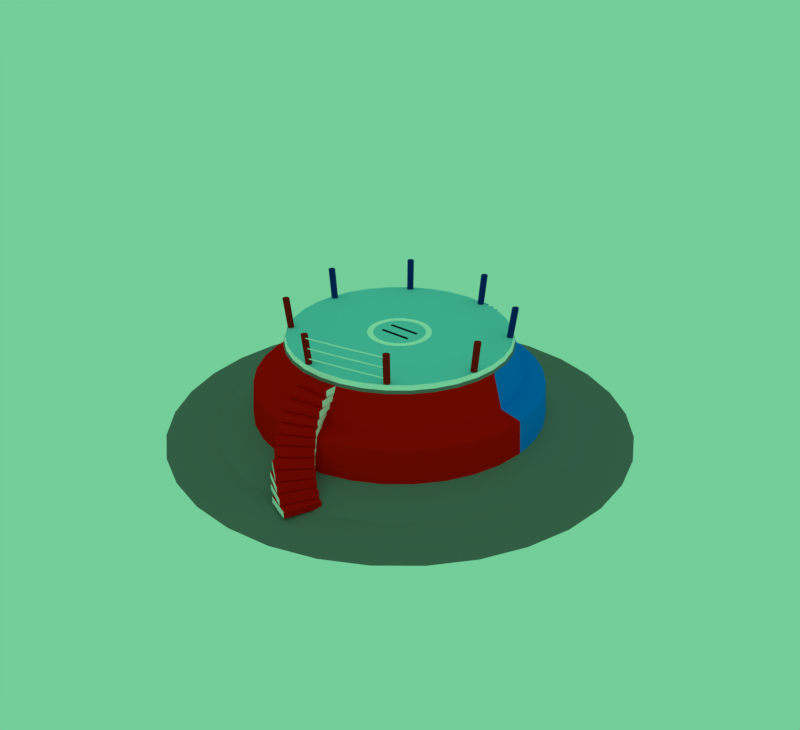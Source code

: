 # Source: WrestlingWrackoonRingAndRopes.blend  (saved by Blender 2.79.0; exported with 4.5.12 LTS)
import bpy
from mathutils import Matrix  # noqa: F401  (used for matrix-valued properties, if any)

bpy.ops.wm.read_factory_settings(use_empty=True)
scene = bpy.context.scene
scene.name = 'Scene'

# ---- collections
col_collection_1 = bpy.data.collections.new('Collection 1'); scene.collection.children.link(col_collection_1)

# ---- materials (node trees are filled in below, after node groups)
mat_brightwhite = bpy.data.materials.new('BrightWhite')
mat_brightwhite.alpha_threshold = 0.0
mat_brightwhite.use_transparent_shadow = False
mat_brightwhite.diffuse_color = (1.0, 1.0, 1.0, 1.0)
mat_brightwhite.roughness = 0.5
mat_redcable = bpy.data.materials.new('RedCable')
mat_redcable.alpha_threshold = 0.0
mat_redcable.use_transparent_shadow = False
mat_redcable.diffuse_color = (0.3844, 0.01159, 0.005747, 1.0)
mat_redcable.roughness = 0.5
mat_redcable.specular_intensity = 0.7526
mat_bluepillar = bpy.data.materials.new('BluePillar')
mat_bluepillar.alpha_threshold = 0.0
mat_bluepillar.use_transparent_shadow = False
mat_bluepillar.diffuse_color = (9.772e-05, 0.02921, 0.2202, 1.0)
mat_bluepillar.roughness = 0.5
mat_bluepillar.specular_intensity = 0.3431
mat_redring = bpy.data.materials.new('RedRing')
mat_redring.alpha_threshold = 0.0
mat_redring.use_transparent_shadow = False
mat_redring.diffuse_color = (0.8412, 0.005195, 0.0, 1.0)
mat_redring.roughness = 0.5
mat_bluering = bpy.data.materials.new('BlueRing')
mat_bluering.alpha_threshold = 0.0
mat_bluering.use_transparent_shadow = False
mat_bluering.diffuse_color = (0.0, 0.1917, 0.8829, 1.0)
mat_bluering.roughness = 0.5
mat_ringmat = bpy.data.materials.new('RingMat')
mat_ringmat.alpha_threshold = 0.0
mat_ringmat.use_transparent_shadow = False
mat_ringmat.diffuse_color = (0.2617, 0.6678, 0.8, 1.0)
mat_ringmat.roughness = 0.5
mat_ringmat.specular_intensity = 0.3954
mat_metalgrey = bpy.data.materials.new('MetalGrey')
mat_metalgrey.alpha_threshold = 0.0
mat_metalgrey.use_transparent_shadow = False
mat_metalgrey.diffuse_color = (0.1845, 0.1845, 0.1845, 1.0)
mat_metalgrey.roughness = 0.5
mat_metalgrey.specular_intensity = 0.6772

# ---- material node trees

# ---- world
world_world = bpy.data.worlds.new('World'); scene.world = world_world
world_world.color = (0.1719, 0.6152, 0.3171)
world_world.use_sun_shadow = False
world_world.sun_shadow_jitter_overblur = 0.0
world_world.cycles.sampling_method = 'MANUAL'

# ---- meshes
me_cylinder_005 = bpy.data.meshes.new('Cylinder.005')
me_cylinder_005.from_pydata([(3.428, -5.222, 1.539), (-1.127, -6.124, 1.539), (3.421, -5.188, 1.574), (-1.134, -6.089, 1.574), (3.414, -5.153, 1.539), (-1.141, -6.055, 1.539), (3.421, -5.188, 1.503), (-1.134, -6.089, 1.503), (2.667, -5.351, 1.503), (1.912, -5.515, 1.503), (1.155, -5.674, 1.503), (0.3935, -5.816, 1.503), (-0.3693, -5.953, 1.503), (2.66, -5.317, 1.539), (1.905, -5.48, 1.539), (1.148, -5.639, 1.539), (0.3867, -5.781, 1.539), (-0.3762, -5.918, 1.539), (2.667, -5.351, 1.574), (1.912, -5.515, 1.574), (1.155, -5.674, 1.574), (0.3935, -5.816, 1.574), (-0.3693, -5.953, 1.574), (-0.3624, -5.987, 1.539), (0.4004, -5.851, 1.539), (1.161, -5.708, 1.539), (1.919, -5.55, 1.539), (2.674, -5.386, 1.539), (3.382, -5.153, 0.9394), (-1.112, -6.043, 0.9394), (3.375, -5.119, 0.9744), (-1.119, -6.008, 0.9744), (3.369, -5.084, 0.9394), (-1.126, -5.974, 0.9394), (3.375, -5.119, 0.9045), (-1.119, -6.008, 0.9045), (2.632, -5.28, 0.9045), (1.886, -5.442, 0.9045), (1.139, -5.598, 0.9045), (0.3883, -5.738, 0.9045), (-0.3644, -5.873, 0.9045), (2.625, -5.246, 0.9394), (1.88, -5.407, 0.9394), (1.132, -5.564, 0.9394), (0.3815, -5.704, 0.9394), (-0.3712, -5.839, 0.9394), (2.632, -5.28, 0.9744), (1.886, -5.442, 0.9744), (1.139, -5.598, 0.9744), (0.3883, -5.738, 0.9744), (-0.3644, -5.873, 0.9744), (-0.3576, -5.908, 0.9394), (0.3951, -5.773, 0.9394), (1.146, -5.632, 0.9394), (1.893, -5.476, 0.9394), (2.639, -5.314, 0.9394), (3.344, -5.094, 0.3307), (-1.099, -5.974, 0.3307), (3.337, -5.06, 0.3652), (-1.106, -5.94, 0.3652), (3.33, -5.026, 0.3307), (-1.113, -5.906, 0.3307), (3.337, -5.06, 0.2961), (-1.106, -5.94, 0.2961), (2.602, -5.22, 0.2961), (1.865, -5.38, 0.2961), (1.126, -5.534, 0.2961), (0.3839, -5.673, 0.2961), (-0.3602, -5.807, 0.2961), (2.595, -5.186, 0.3307), (1.858, -5.346, 0.3307), (1.12, -5.5, 0.3307), (0.3772, -5.639, 0.3307), (-0.367, -5.773, 0.3307), (2.602, -5.22, 0.3652), (1.865, -5.38, 0.3652), (1.126, -5.534, 0.3652), (0.3839, -5.673, 0.3652), (-0.3602, -5.807, 0.3652), (-0.3535, -5.841, 0.3307), (0.3906, -5.707, 0.3307), (1.133, -5.568, 0.3307), (1.872, -5.414, 0.3307), (2.609, -5.254, 0.3307), (3.338, -5.206, 1.574), (3.331, -5.171, 1.539), (3.338, -5.206, 1.503), (3.345, -5.241, 1.539), (3.323, -5.13, 0.9744), (3.317, -5.095, 0.9394), (3.323, -5.13, 0.9045), (3.33, -5.164, 0.9394), (3.281, -5.073, 0.3652), (3.274, -5.039, 0.3307), (3.281, -5.073, 0.2961), (3.288, -5.106, 0.3307), (3.509, -5.17, 1.539), (3.516, -5.205, 1.539), (3.509, -5.17, 1.574), (3.502, -5.135, 1.539), (3.509, -5.17, 1.503), (3.463, -5.101, 0.9394), (3.47, -5.135, 0.9394), (3.463, -5.101, 0.9744), (3.456, -5.067, 0.9394), (3.463, -5.101, 0.9045), (3.425, -5.043, 0.3307), (3.432, -5.077, 0.3307), (3.425, -5.043, 0.3652), (3.418, -5.009, 0.3307), (3.425, -5.043, 0.2961), (-1.259, -6.114, 1.539), (-1.252, -6.149, 1.539), (-1.259, -6.114, 1.574), (-1.266, -6.079, 1.539), (-1.259, -6.114, 1.503), (-1.244, -6.033, 0.9394), (-1.237, -6.067, 0.9394), (-1.244, -6.033, 0.9744), (-1.251, -5.999, 0.9394), (-1.244, -6.033, 0.9045), (-1.231, -5.965, 0.3307), (-1.225, -5.999, 0.3307), (-1.231, -5.965, 0.3652), (-1.238, -5.931, 0.3307), (-1.231, -5.965, 0.2961), (-0.9723, -6.097, 1.539), (-0.9792, -6.062, 1.503), (-0.9861, -6.027, 1.539), (-0.9792, -6.062, 1.574), (-0.9576, -6.015, 0.9394), (-0.9643, -5.981, 0.9045), (-0.9711, -5.946, 0.9394), (-0.9643, -5.981, 0.9744), (-0.9653, -5.95, 0.3307), (-0.972, -5.916, 0.2961), (-0.9787, -5.882, 0.3307), (-0.972, -5.916, 0.3652)], [], [(6, 4, 99, 100), (29, 31, 118, 117), (126, 129, 3, 1), (28, 34, 105, 102), (61, 63, 125, 124), (129, 128, 5, 3), (60, 58, 108, 109), (31, 33, 119, 118), (128, 127, 7, 5), (58, 56, 107, 108), (63, 57, 122, 125), (127, 126, 1, 7), (25, 20, 21, 24), (87, 84, 18, 27), (26, 19, 20, 25), (20, 15, 16, 21), (27, 18, 19, 26), (19, 14, 15, 20), (24, 21, 22, 23), (21, 16, 17, 22), (84, 85, 13, 18), (13, 8, 9, 14), (10, 25, 24, 11), (18, 13, 14, 19), (85, 86, 8, 13), (8, 27, 26, 9), (15, 10, 11, 16), (11, 24, 23, 12), (86, 87, 27, 8), (16, 11, 12, 17), (14, 9, 10, 15), (9, 26, 25, 10), (34, 32, 104, 105), (57, 59, 123, 122), (130, 133, 31, 29), (4, 2, 98, 99), (5, 7, 115, 114), (133, 132, 33, 31), (2, 0, 97, 98), (7, 1, 112, 115), (132, 131, 35, 33), (56, 62, 110, 107), (59, 61, 124, 123), (131, 130, 29, 35), (53, 48, 49, 52), (91, 88, 46, 55), (54, 47, 48, 53), (48, 43, 44, 49), (55, 46, 47, 54), (47, 42, 43, 48), (52, 49, 50, 51), (49, 44, 45, 50), (88, 89, 41, 46), (41, 36, 37, 42), (38, 53, 52, 39), (46, 41, 42, 47), (89, 90, 36, 41), (36, 55, 54, 37), (43, 38, 39, 44), (39, 52, 51, 40), (90, 91, 55, 36), (44, 39, 40, 45), (42, 37, 38, 43), (37, 54, 53, 38), (62, 60, 109, 110), (1, 3, 113, 112), (134, 137, 59, 57), (0, 6, 100, 97), (33, 35, 120, 119), (137, 136, 61, 59), (32, 30, 103, 104), (3, 5, 114, 113), (136, 135, 63, 61), (30, 28, 102, 103), (35, 29, 117, 120), (135, 134, 57, 63), (81, 76, 77, 80), (95, 92, 74, 83), (82, 75, 76, 81), (76, 71, 72, 77), (83, 74, 75, 82), (75, 70, 71, 76), (80, 77, 78, 79), (77, 72, 73, 78), (92, 93, 69, 74), (69, 64, 65, 70), (66, 81, 80, 67), (74, 69, 70, 75), (93, 94, 64, 69), (64, 83, 82, 65), (71, 66, 67, 72), (67, 80, 79, 68), (94, 95, 83, 64), (72, 67, 68, 73), (70, 65, 66, 71), (65, 82, 81, 66), (6, 0, 87, 86), (4, 6, 86, 85), (2, 4, 85, 84), (0, 2, 84, 87), (34, 28, 91, 90), (32, 34, 90, 89), (30, 32, 89, 88), (28, 30, 88, 91), (62, 56, 95, 94), (60, 62, 94, 93), (58, 60, 93, 92), (56, 58, 92, 95), (96, 98, 97), (96, 99, 98), (96, 100, 99), (96, 97, 100), (101, 103, 102), (101, 104, 103), (101, 105, 104), (101, 102, 105), (106, 108, 107), (106, 109, 108), (106, 110, 109), (106, 107, 110), (111, 112, 113), (111, 113, 114), (111, 114, 115), (111, 115, 112), (116, 117, 118), (116, 118, 119), (116, 119, 120), (116, 120, 117), (121, 122, 123), (121, 123, 124), (121, 124, 125), (121, 125, 122), (12, 23, 126, 127), (17, 12, 127, 128), (22, 17, 128, 129), (23, 22, 129, 126), (40, 51, 130, 131), (45, 40, 131, 132), (50, 45, 132, 133), (51, 50, 133, 130), (68, 79, 134, 135), (73, 68, 135, 136), (78, 73, 136, 137), (79, 78, 137, 134)])
me_cylinder_005.materials.append(mat_brightwhite)
me_cylinder_005.use_remesh_preserve_volume = False
me_cylinder_005.use_remesh_preserve_attributes = False
me_cylinder_005.use_mirror_vertex_groups = False
me_cylinder_005.update()
me_cylinder_003 = bpy.data.meshes.new('Cylinder.003')
me_cylinder_003.from_pydata([(-5.808, 1.154, -0.04024), (-6.018, 1.196, 1.72), (-5.773, 1.333, -0.04024), (-5.981, 1.381, 1.698), (-5.674, 1.278, -0.04024), (-5.879, 1.324, 1.698), (-5.627, 1.175, -0.04024), (-5.83, 1.218, 1.698), (-5.649, 1.065, -0.04024), (-5.853, 1.103, 1.698), (-5.732, 0.9882, -0.04024), (-5.938, 1.024, 1.698), (-5.844, 0.9749, -0.04024), (-6.055, 1.01, 1.698), (-5.942, 1.03, -0.04024), (-6.156, 1.067, 1.698), (-5.99, 1.132, -0.04024), (-6.205, 1.173, 1.698), (-5.968, 1.243, -0.04024), (-6.183, 1.288, 1.698), (-5.885, 1.32, -0.04024), (-6.097, 1.367, 1.698), (1.154, 5.808, -0.04024), (1.196, 6.018, 1.72), (1.333, 5.773, -0.04024), (1.381, 5.981, 1.698), (1.278, 5.674, -0.04024), (1.324, 5.879, 1.698), (1.175, 5.627, -0.04024), (1.218, 5.83, 1.698), (1.065, 5.649, -0.04024), (1.103, 5.853, 1.698), (0.9882, 5.732, -0.04024), (1.024, 5.938, 1.698), (0.9749, 5.844, -0.04024), (1.01, 6.055, 1.698), (1.03, 5.942, -0.04024), (1.067, 6.156, 1.698), (1.132, 5.99, -0.04024), (1.173, 6.205, 1.698), (1.243, 5.968, -0.04024), (1.288, 6.183, 1.698), (1.32, 5.885, -0.04024), (1.367, 6.097, 1.698), (5.808, -1.154, -0.04024), (6.018, -1.196, 1.72), (5.773, -1.333, -0.04024), (5.981, -1.381, 1.698), (5.674, -1.278, -0.04024), (5.879, -1.324, 1.698), (5.627, -1.175, -0.04024), (5.83, -1.218, 1.698), (5.649, -1.065, -0.04024), (5.853, -1.103, 1.698), (5.732, -0.9882, -0.04024), (5.938, -1.024, 1.698), (5.844, -0.9749, -0.04024), (6.055, -1.01, 1.698), (5.942, -1.03, -0.04024), (6.156, -1.067, 1.698), (5.99, -1.132, -0.04024), (6.205, -1.173, 1.698), (5.968, -1.243, -0.04024), (6.183, -1.288, 1.698), (5.885, -1.32, -0.04024), (6.097, -1.367, 1.698), (-1.154, -5.808, -0.04024), (-1.196, -6.018, 1.72), (-1.333, -5.773, -0.04024), (-1.381, -5.981, 1.698), (-1.278, -5.674, -0.04024), (-1.324, -5.879, 1.698), (-1.175, -5.627, -0.04024), (-1.218, -5.83, 1.698), (-1.065, -5.649, -0.04024), (-1.103, -5.853, 1.698), (-0.9882, -5.732, -0.04024), (-1.024, -5.938, 1.698), (-0.9749, -5.844, -0.04024), (-1.01, -6.055, 1.698), (-1.03, -5.942, -0.04024), (-1.067, -6.156, 1.698), (-1.132, -5.99, -0.04024), (-1.173, -6.205, 1.698), (-1.243, -5.968, -0.04024), (-1.288, -6.183, 1.698), (-1.32, -5.885, -0.04024), (-1.367, -6.097, 1.698), (-4.923, -3.291, -0.04024), (-5.101, -3.41, 1.72), (-5.024, -3.139, -0.04024), (-5.206, -3.253, 1.698), (-4.916, -3.109, -0.04024), (-5.093, -3.221, 1.698), (-4.81, -3.148, -0.04024), (-4.983, -3.261, 1.698), (-4.747, -3.242, -0.04024), (-4.919, -3.358, 1.698), (-4.752, -3.354, -0.04024), (-4.923, -3.475, 1.698), (-4.822, -3.443, -0.04024), (-4.995, -3.567, 1.698), (-4.93, -3.473, -0.04024), (-5.108, -3.599, 1.698), (-5.036, -3.434, -0.04024), (-5.218, -3.558, 1.698), (-5.099, -3.341, -0.04024), (-5.282, -3.461, 1.698), (-5.094, -3.228, -0.04024), (-5.278, -3.344, 1.698), (-3.291, 4.923, -0.04024), (-3.41, 5.101, 1.72), (-3.139, 5.024, -0.04024), (-3.253, 5.206, 1.698), (-3.109, 4.916, -0.04024), (-3.221, 5.093, 1.698), (-3.148, 4.81, -0.04024), (-3.261, 4.983, 1.698), (-3.242, 4.747, -0.04024), (-3.358, 4.919, 1.698), (-3.354, 4.752, -0.04024), (-3.475, 4.923, 1.698), (-3.443, 4.822, -0.04024), (-3.567, 4.995, 1.698), (-3.473, 4.93, -0.04024), (-3.599, 5.108, 1.698), (-3.434, 5.036, -0.04024), (-3.558, 5.218, 1.698), (-3.341, 5.099, -0.04024), (-3.461, 5.282, 1.698), (-3.228, 5.094, -0.04024), (-3.344, 5.278, 1.698), (4.923, 3.291, -0.04024), (5.101, 3.41, 1.72), (5.024, 3.139, -0.04024), (5.206, 3.253, 1.698), (4.916, 3.109, -0.04024), (5.093, 3.221, 1.698), (4.81, 3.148, -0.04024), (4.983, 3.261, 1.698), (4.747, 3.242, -0.04024), (4.919, 3.358, 1.698), (4.752, 3.354, -0.04024), (4.923, 3.475, 1.698), (4.822, 3.443, -0.04024), (4.995, 3.567, 1.698), (4.93, 3.473, -0.04024), (5.108, 3.599, 1.698), (5.036, 3.434, -0.04024), (5.218, 3.558, 1.698), (5.099, 3.341, -0.04024), (5.282, 3.461, 1.698), (5.094, 3.228, -0.04024), (5.278, 3.344, 1.698), (3.291, -4.923, -0.04024), (3.41, -5.101, 1.72), (3.139, -5.024, -0.04024), (3.253, -5.206, 1.698), (3.109, -4.916, -0.04024), (3.221, -5.093, 1.698), (3.148, -4.81, -0.04024), (3.261, -4.983, 1.698), (3.242, -4.747, -0.04024), (3.358, -4.919, 1.698), (3.354, -4.752, -0.04024), (3.475, -4.923, 1.698), (3.443, -4.822, -0.04024), (3.567, -4.995, 1.698), (3.473, -4.93, -0.04024), (3.599, -5.108, 1.698), (3.434, -5.036, -0.04024), (3.558, -5.218, 1.698), (3.341, -5.099, -0.04024), (3.461, -5.282, 1.698), (3.228, -5.094, -0.04024), (3.344, -5.278, 1.698), (-5.117, -3.389, 1.551), (-6.019, 1.166, 1.551), (-5.042, -3.339, 0.7719), (-5.93, 1.149, 0.7719), (-4.975, -3.295, 0.1555), (-5.852, 1.134, 0.1555), (-3.389, 5.117, 1.551), (1.166, 6.019, 1.551), (-3.339, 5.042, 0.7719), (1.149, 5.93, 0.7719), (-3.295, 4.975, 0.1555), (1.134, 5.852, 0.1555), (5.117, 3.389, 1.551), (6.019, -1.166, 1.551), (5.042, 3.339, 0.7719), (5.93, -1.149, 0.7719), (4.975, 3.295, 0.1555), (5.852, -1.134, 0.1555), (-1.222, -6.015, 1.551), (-5.08, -3.432, 1.551), (-1.204, -5.926, 0.7719), (-5.006, -3.381, 0.7719), (-1.188, -5.848, 0.1555), (-4.94, -3.337, 0.1555), (-6.015, 1.222, 1.551), (-3.432, 5.08, 1.551), (-5.926, 1.204, 0.7719), (-3.381, 5.006, 0.7719), (-5.848, 1.188, 0.1555), (-3.337, 4.94, 0.1555), (1.222, 6.015, 1.551), (5.08, 3.432, 1.551), (1.204, 5.926, 0.7719), (5.006, 3.381, 0.7719), (1.188, 5.848, 0.1555), (4.94, 3.337, 0.1555), (6.015, -1.222, 1.551), (3.432, -5.08, 1.551), (5.926, -1.204, 0.7719), (3.381, -5.006, 0.7719), (5.848, -1.188, 0.1555), (3.337, -4.94, 0.1555)], [], [(0, 2, 4), (1, 5, 3), (2, 3, 5, 4), (0, 4, 6), (1, 7, 5), (4, 5, 7, 6), (0, 6, 8), (1, 9, 7), (6, 7, 9, 8), (0, 8, 10), (1, 11, 9), (8, 9, 11, 10), (0, 10, 12), (1, 13, 11), (10, 11, 13, 12), (0, 12, 14), (1, 15, 13), (12, 13, 15, 14), (0, 14, 16), (1, 17, 15), (14, 15, 17, 16), (0, 16, 18), (1, 19, 17), (16, 17, 19, 18), (0, 18, 20), (1, 21, 19), (18, 19, 21, 20), (0, 20, 2), (1, 3, 21), (20, 21, 3, 2), (22, 24, 26), (23, 27, 25), (24, 25, 27, 26), (22, 26, 28), (23, 29, 27), (26, 27, 29, 28), (22, 28, 30), (23, 31, 29), (28, 29, 31, 30), (22, 30, 32), (23, 33, 31), (30, 31, 33, 32), (22, 32, 34), (23, 35, 33), (32, 33, 35, 34), (22, 34, 36), (23, 37, 35), (34, 35, 37, 36), (22, 36, 38), (23, 39, 37), (36, 37, 39, 38), (22, 38, 40), (23, 41, 39), (38, 39, 41, 40), (22, 40, 42), (23, 43, 41), (40, 41, 43, 42), (22, 42, 24), (23, 25, 43), (42, 43, 25, 24), (44, 46, 48), (45, 49, 47), (46, 47, 49, 48), (44, 48, 50), (45, 51, 49), (48, 49, 51, 50), (44, 50, 52), (45, 53, 51), (50, 51, 53, 52), (44, 52, 54), (45, 55, 53), (52, 53, 55, 54), (44, 54, 56), (45, 57, 55), (54, 55, 57, 56), (44, 56, 58), (45, 59, 57), (56, 57, 59, 58), (44, 58, 60), (45, 61, 59), (58, 59, 61, 60), (44, 60, 62), (45, 63, 61), (60, 61, 63, 62), (44, 62, 64), (45, 65, 63), (62, 63, 65, 64), (44, 64, 46), (45, 47, 65), (64, 65, 47, 46), (66, 68, 70), (67, 71, 69), (68, 69, 71, 70), (66, 70, 72), (67, 73, 71), (70, 71, 73, 72), (66, 72, 74), (67, 75, 73), (72, 73, 75, 74), (66, 74, 76), (67, 77, 75), (74, 75, 77, 76), (66, 76, 78), (67, 79, 77), (76, 77, 79, 78), (66, 78, 80), (67, 81, 79), (78, 79, 81, 80), (66, 80, 82), (67, 83, 81), (80, 81, 83, 82), (66, 82, 84), (67, 85, 83), (82, 83, 85, 84), (66, 84, 86), (67, 87, 85), (84, 85, 87, 86), (66, 86, 68), (67, 69, 87), (86, 87, 69, 68), (88, 90, 92), (89, 93, 91), (90, 91, 93, 92), (88, 92, 94), (89, 95, 93), (92, 93, 95, 94), (88, 94, 96), (89, 97, 95), (94, 95, 97, 96), (88, 96, 98), (89, 99, 97), (96, 97, 99, 98), (88, 98, 100), (89, 101, 99), (98, 99, 101, 100), (88, 100, 102), (89, 103, 101), (100, 101, 103, 102), (88, 102, 104), (89, 105, 103), (102, 103, 105, 104), (88, 104, 106), (89, 107, 105), (104, 105, 107, 106), (88, 106, 108), (89, 109, 107), (106, 107, 109, 108), (88, 108, 90), (89, 91, 109), (108, 109, 91, 90), (110, 112, 114), (111, 115, 113), (112, 113, 115, 114), (110, 114, 116), (111, 117, 115), (114, 115, 117, 116), (110, 116, 118), (111, 119, 117), (116, 117, 119, 118), (110, 118, 120), (111, 121, 119), (118, 119, 121, 120), (110, 120, 122), (111, 123, 121), (120, 121, 123, 122), (110, 122, 124), (111, 125, 123), (122, 123, 125, 124), (110, 124, 126), (111, 127, 125), (124, 125, 127, 126), (110, 126, 128), (111, 129, 127), (126, 127, 129, 128), (110, 128, 130), (111, 131, 129), (128, 129, 131, 130), (110, 130, 112), (111, 113, 131), (130, 131, 113, 112), (132, 134, 136), (133, 137, 135), (134, 135, 137, 136), (132, 136, 138), (133, 139, 137), (136, 137, 139, 138), (132, 138, 140), (133, 141, 139), (138, 139, 141, 140), (132, 140, 142), (133, 143, 141), (140, 141, 143, 142), (132, 142, 144), (133, 145, 143), (142, 143, 145, 144), (132, 144, 146), (133, 147, 145), (144, 145, 147, 146), (132, 146, 148), (133, 149, 147), (146, 147, 149, 148), (132, 148, 150), (133, 151, 149), (148, 149, 151, 150), (132, 150, 152), (133, 153, 151), (150, 151, 153, 152), (132, 152, 134), (133, 135, 153), (152, 153, 135, 134), (154, 156, 158), (155, 159, 157), (156, 157, 159, 158), (154, 158, 160), (155, 161, 159), (158, 159, 161, 160), (154, 160, 162), (155, 163, 161), (160, 161, 163, 162), (154, 162, 164), (155, 165, 163), (162, 163, 165, 164), (154, 164, 166), (155, 167, 165), (164, 165, 167, 166), (154, 166, 168), (155, 169, 167), (166, 167, 169, 168), (154, 168, 170), (155, 171, 169), (168, 169, 171, 170), (154, 170, 172), (155, 173, 171), (170, 171, 173, 172), (154, 172, 174), (155, 175, 173), (172, 173, 175, 174), (154, 174, 156), (155, 157, 175), (174, 175, 157, 156)])
me_cylinder_003.polygons.foreach_set('material_index', [1, 1, 1, 1, 1, 1, 1, 1, 1, 1, 1, 1, 1, 1, 1, 1, 1, 1, 1, 1, 1, 1, 1, 1, 1, 1, 1, 1, 1, 1, 1, 1, 1, 1, 1, 1, 1, 1, 1, 1, 1, 1, 1, 1, 1, 1, 1, 1, 1, 1, 1, 1, 1, 1, 1, 1, 1, 1, 1, 1, 0, 0, 0, 0, 0, 0, 0, 0, 0, 0, 0, 0, 0, 0, 0, 0, 0, 0, 0, 0, 0, 0, 0, 0, 0, 0, 0, 0, 0, 0, 0, 0, 0, 0, 0, 0, 0, 0, 0, 0, 0, 0, 0, 0, 0, 0, 0, 0, 0, 0, 0, 0, 0, 0, 0, 0, 0, 0, 0, 0, 0, 0, 0, 0, 0, 0, 0, 0, 0, 0, 0, 0, 0, 0, 0, 0, 0, 0, 0, 0, 0, 0, 0, 0, 0, 0, 0, 0, 0, 0, 1, 1, 1, 1, 1, 1, 1, 1, 1, 1, 1, 1, 1, 1, 1, 1, 1, 1, 1, 1, 1, 1, 1, 1, 1, 1, 1, 1, 1, 1, 1, 1, 1, 1, 1, 1, 1, 1, 1, 1, 1, 1, 1, 1, 1, 1, 1, 1, 1, 1, 1, 1, 1, 1, 1, 1, 1, 1, 1, 1, 0, 0, 0, 0, 0, 0, 0, 0, 0, 0, 0, 0, 0, 0, 0, 0, 0, 0, 0, 0, 0, 0, 0, 0, 0, 0, 0, 0, 0, 0])
me_cylinder_003.materials.append(mat_redcable)
me_cylinder_003.materials.append(mat_bluepillar)
me_cylinder_003.use_remesh_preserve_volume = False
me_cylinder_003.use_remesh_preserve_attributes = False
me_cylinder_003.use_mirror_vertex_groups = False
me_cylinder_003.update()
me_cylinder = bpy.data.meshes.new('Cylinder')
me_cylinder.from_pydata([(-7.711e-08, 7.972, -1.543), (0.0, 0.0, 1.066), (0.0, 6.798, -1.275), (0.0, 6.128, 1.066), (1.326, 6.667, -1.275), (1.195, 6.01, 1.066), (2.601, 6.28, -1.275), (2.345, 5.661, 1.066), (3.777, 5.652, -1.275), (3.404, 5.095, 1.066), (4.807, 4.807, -1.275), (4.333, 4.333, 1.066), (5.652, 3.777, -1.275), (5.095, 3.404, 1.066), (6.28, 2.601, -1.275), (5.661, 2.345, 1.066), (6.667, 1.326, -1.275), (6.01, 1.195, 1.066), (6.798, 5.132e-07, -1.275), (6.128, 4.626e-07, 1.066), (6.667, -1.326, -1.275), (6.01, -1.195, 1.066), (6.28, -2.601, -1.275), (5.661, -2.345, 1.066), (5.652, -3.777, -1.275), (5.095, -3.404, 1.066), (4.807, -4.807, -1.275), (4.333, -4.333, 1.066), (3.777, -5.652, -1.275), (3.404, -5.095, 1.066), (2.601, -6.28, -1.275), (2.345, -5.661, 1.066), (1.326, -6.667, -1.275), (1.195, -6.01, 1.066), (-2.215e-06, -6.798, -1.275), (-1.997e-06, -6.128, 1.066), (-1.326, -6.667, -1.275), (-1.195, -6.01, 1.066), (-2.601, -6.28, -1.275), (-2.345, -5.661, 1.066), (-3.777, -5.652, -1.275), (-3.404, -5.095, 1.066), (-4.807, -4.807, -1.275), (-4.333, -4.333, 1.066), (-5.652, -3.777, -1.275), (-5.095, -3.404, 1.066), (-6.28, -2.601, -1.275), (-5.661, -2.345, 1.066), (-6.667, -1.326, -1.275), (-6.01, -1.195, 1.066), (-6.798, 6.564e-06, -1.275), (-6.128, 5.917e-06, 1.066), (-6.667, 1.326, -1.275), (-6.01, 1.195, 1.066), (-6.28, 2.601, -1.275), (-5.661, 2.345, 1.066), (-5.652, 3.777, -1.275), (-5.095, 3.404, 1.066), (-4.807, 4.807, -1.275), (-4.333, 4.333, 1.066), (-3.777, 5.652, -1.275), (-3.404, 5.095, 1.066), (-2.601, 6.28, -1.275), (-2.345, 5.661, 1.066), (-1.326, 6.667, -1.275), (-1.195, 6.01, 1.066), (1.555, 7.818, -1.543), (3.051, 7.365, -1.543), (4.429, 6.628, -1.543), (5.637, 5.637, -1.543), (6.628, 4.429, -1.543), (7.365, 3.051, -1.543), (7.818, 1.555, -1.543), (7.972, 1.652e-07, -1.543), (7.818, -1.555, -1.543), (7.365, -3.051, -1.543), (6.628, -4.429, -1.543), (5.637, -5.637, -1.543), (4.429, -6.628, -1.543), (3.051, -7.365, -1.543), (1.555, -7.818, -1.543), (-2.675e-06, -7.972, -1.543), (-1.555, -7.818, -1.543), (-3.051, -7.365, -1.543), (-4.429, -6.628, -1.543), (-5.637, -5.637, -1.543), (-6.628, -4.429, -1.543), (-7.365, -3.051, -1.543), (-7.818, -1.555, -1.543), (-7.972, 7.261e-06, -1.543), (-7.818, 1.555, -1.543), (-7.365, 3.051, -1.543), (-6.628, 4.429, -1.543), (-5.637, 5.637, -1.543), (-4.429, 6.628, -1.543), (-3.051, 7.365, -1.543), (-1.555, 7.818, -1.543), (-7.817e-08, 8.082, -3.42), (1.577, 7.926, -3.42), (3.093, 7.466, -3.42), (4.49, 6.72, -3.42), (5.715, 5.715, -3.42), (6.72, 4.49, -3.42), (7.466, 3.093, -3.42), (7.926, 1.577, -3.42), (8.082, 1.675e-07, -3.42), (7.926, -1.577, -3.42), (7.466, -3.093, -3.42), (6.72, -4.49, -3.42), (5.715, -5.715, -3.42), (4.49, -6.72, -3.42), (3.093, -7.466, -3.42), (1.577, -7.926, -3.42), (-2.711e-06, -8.082, -3.42), (-1.577, -7.926, -3.42), (-3.093, -7.466, -3.42), (-4.49, -6.72, -3.42), (-5.715, -5.715, -3.42), (-6.72, -4.49, -3.42), (-7.466, -3.093, -3.42), (-7.926, -1.577, -3.42), (-8.082, 7.361e-06, -3.42), (-7.926, 1.577, -3.42), (-7.466, 3.093, -3.42), (-6.72, 4.49, -3.42), (-5.715, 5.715, -3.42), (-4.49, 6.72, -3.42), (-3.093, 7.466, -3.42), (-1.577, 7.926, -3.42), (0.0, 6.457, -0.08126), (1.26, 6.333, -0.08126), (2.471, 5.965, -0.08126), (3.587, 5.369, -0.08126), (4.566, 4.566, -0.08126), (5.369, 3.587, -0.08126), (5.965, 2.471, -0.08126), (6.333, 1.26, -0.08126), (6.457, 4.875e-07, -0.08126), (6.333, -1.26, -0.08126), (5.965, -2.471, -0.08126), (5.369, -3.587, -0.08126), (4.566, -4.566, -0.08126), (3.587, -5.369, -0.08126), (2.471, -5.965, -0.08126), (1.26, -6.333, -0.08126), (-2.104e-06, -6.457, -0.08126), (-1.26, -6.333, -0.08126), (-2.471, -5.965, -0.08126), (-3.587, -5.369, -0.08126), (-4.566, -4.566, -0.08126), (-5.369, -3.587, -0.08126), (-5.965, -2.471, -0.08126), (-6.333, -1.26, -0.08126), (-6.457, 6.235e-06, -0.08126), (-6.333, 1.26, -0.08126), (-5.965, 2.471, -0.08126), (-5.369, 3.587, -0.08126), (-4.566, 4.566, -0.08126), (-3.587, 5.369, -0.08126), (-2.471, 5.965, -0.08126), (-1.26, 6.333, -0.08126), (0.8725, -5.682, 0.2226), (0.8725, -5.682, -0.1448), (1.056, -7.199, 0.2226), (1.056, -7.199, -0.1448), (-1.113, -5.922, 0.2226), (-1.113, -5.922, -0.1448), (-0.93, -7.438, 0.2226), (-0.93, -7.438, -0.1448), (-3.042e-07, 10.13, -4.296), (1.969, 9.937, -4.296), (3.863, 9.363, -4.296), (5.608, 8.43, -4.296), (7.137, 7.175, -4.296), (8.393, 5.645, -4.296), (9.325, 3.9, -4.296), (9.9, 2.006, -4.296), (10.09, 0.03722, -4.296), (9.9, -1.932, -4.296), (9.325, -3.825, -4.296), (8.393, -5.571, -4.296), (7.137, -7.1, -4.296), (5.608, -8.355, -4.296), (3.863, -9.288, -4.296), (1.969, -9.863, -4.296), (-3.593e-06, -10.06, -4.296), (-1.969, -9.863, -4.296), (-3.863, -9.288, -4.296), (-5.608, -8.355, -4.296), (-7.137, -7.1, -4.296), (-8.393, -5.571, -4.296), (-9.325, -3.825, -4.296), (-9.9, -1.932, -4.296), (-10.09, 0.03723, -4.296), (-9.9, 2.006, -4.296), (-9.325, 3.9, -4.296), (-8.393, 5.645, -4.296), (-7.137, 7.175, -4.296), (-5.608, 8.43, -4.296), (-3.863, 9.363, -4.296), (-1.969, 9.937, -4.296), (-6.291e-07, 13.0, -4.704), (2.528, 12.75, -4.704), (4.96, 12.01, -4.704), (7.2, 10.81, -4.704), (9.164, 9.2, -4.704), (10.78, 7.236, -4.704), (11.97, 4.995, -4.704), (12.71, 2.564, -4.704), (12.96, 0.03574, -4.704), (12.71, -2.493, -4.704), (11.97, -4.924, -4.704), (10.78, -7.164, -4.704), (9.164, -9.128, -4.704), (7.2, -10.74, -4.704), (4.96, -11.94, -4.704), (2.528, -12.68, -4.704), (-4.852e-06, -12.92, -4.704), (-2.528, -12.68, -4.704), (-4.96, -11.94, -4.704), (-7.2, -10.74, -4.704), (-9.164, -9.128, -4.704), (-10.78, -7.164, -4.704), (-11.97, -4.924, -4.704), (-12.71, -2.493, -4.704), (-12.96, 0.03575, -4.704), (-12.71, 2.564, -4.704), (-11.97, 4.995, -4.704), (-10.78, 7.236, -4.704), (-9.164, 9.2, -4.704), (-7.2, 10.81, -4.704), (-4.96, 12.01, -4.704), (-2.528, 12.75, -4.704), (-1.006, -6.832, 0.267), (-1.006, -6.832, 0.6344), (-1.006, -5.305, 0.267), (-1.006, -5.305, 0.6344), (0.994, -6.832, 0.267), (0.994, -6.832, 0.6344), (0.994, -5.305, 0.267), (0.994, -5.305, 0.6344), (0.6076, -6.336, -0.6038), (0.6076, -6.336, -0.9713), (1.215, -7.737, -0.6038), (1.215, -7.737, -0.9713), (-1.227, -7.132, -0.6038), (-1.227, -7.132, -0.9713), (-0.6196, -8.533, -0.6038), (-0.6196, -8.533, -0.9713), (-0.7758, -8.061, -0.5595), (-0.7758, -8.061, -0.1921), (-1.184, -6.589, -0.5595), (-1.184, -6.589, -0.1921), (1.151, -7.527, -0.5595), (1.151, -7.527, -0.1921), (0.7432, -6.055, -0.5595), (0.7432, -6.055, -0.1921), (0.5432, -6.903, -1.427), (0.5432, -6.903, -1.795), (1.419, -8.155, -1.427), (1.419, -8.155, -1.795), (-1.096, -8.05, -1.427), (-1.096, -8.05, -1.795), (-0.2201, -9.301, -1.427), (-0.2201, -9.301, -1.795), (-0.4197, -8.969, -1.383), (-0.4197, -8.969, -1.015), (-1.157, -7.631, -1.383), (-1.157, -7.631, -1.015), (1.332, -8.003, -1.383), (1.332, -8.003, -1.015), (0.5939, -6.665, -1.383), (0.5939, -6.665, -1.015), (0.7972, -7.572, -2.254), (0.7972, -7.572, -2.621), (1.849, -8.68, -2.254), (1.849, -8.68, -2.621), (-0.653, -8.95, -2.254), (-0.653, -8.95, -2.621), (0.3988, -10.06, -2.254), (0.3988, -10.06, -2.621), (0.04071, -9.658, -2.209), (0.04071, -9.658, -1.842), (-0.9082, -8.461, -2.209), (-0.9082, -8.461, -1.842), (1.608, -8.416, -2.209), (1.608, -8.416, -1.842), (0.6589, -7.219, -2.209), (0.6589, -7.219, -1.842), (-0.8725, 5.682, 0.2226), (-0.8725, 5.682, -0.1448), (-1.056, 7.199, 0.2226), (-1.056, 7.199, -0.1448), (1.113, 5.922, 0.2226), (1.113, 5.922, -0.1448), (0.93, 7.438, 0.2226), (0.93, 7.438, -0.1448), (1.006, 6.832, 0.267), (1.006, 6.832, 0.6344), (1.006, 5.305, 0.267), (1.006, 5.305, 0.6344), (-0.994, 6.832, 0.267), (-0.994, 6.832, 0.6344), (-0.994, 5.305, 0.267), (-0.994, 5.305, 0.6344), (-0.6076, 6.336, -0.6038), (-0.6076, 6.336, -0.9713), (-1.215, 7.737, -0.6038), (-1.215, 7.737, -0.9713), (1.227, 7.132, -0.6038), (1.227, 7.132, -0.9713), (0.6196, 8.533, -0.6038), (0.6196, 8.533, -0.9713), (0.7758, 8.061, -0.5595), (0.7758, 8.061, -0.1921), (1.184, 6.589, -0.5595), (1.184, 6.589, -0.1921), (-1.151, 7.527, -0.5595), (-1.151, 7.527, -0.1921), (-0.7432, 6.055, -0.5595), (-0.7432, 6.055, -0.1921), (-0.5432, 6.903, -1.427), (-0.5432, 6.903, -1.795), (-1.419, 8.155, -1.427), (-1.419, 8.155, -1.795), (1.096, 8.05, -1.427), (1.096, 8.05, -1.795), (0.2201, 9.301, -1.427), (0.2201, 9.301, -1.795), (0.4197, 8.969, -1.383), (0.4197, 8.969, -1.015), (1.157, 7.631, -1.383), (1.157, 7.631, -1.015), (-1.332, 8.003, -1.383), (-1.332, 8.003, -1.015), (-0.5939, 6.665, -1.383), (-0.5939, 6.665, -1.015), (-0.7972, 7.572, -2.254), (-0.7972, 7.572, -2.621), (-1.849, 8.68, -2.254), (-1.849, 8.68, -2.621), (0.653, 8.95, -2.254), (0.653, 8.95, -2.621), (-0.3988, 10.06, -2.254), (-0.3988, 10.06, -2.621), (-0.04071, 9.658, -2.209), (-0.04071, 9.658, -1.842), (0.9082, 8.461, -2.209), (0.9082, 8.461, -1.842), (-1.608, 8.416, -2.209), (-1.608, 8.416, -1.842), (-0.6589, 7.219, -2.209), (-0.6589, 7.219, -1.842), (0.871, -8.099, -3.079), (0.871, -8.099, -3.447), (2.161, -8.916, -3.079), (2.161, -8.916, -3.447), (-0.1992, -9.788, -3.079), (-0.1992, -9.788, -3.447), (1.091, -10.61, -3.079), (1.091, -10.61, -3.447), (0.7786, -10.38, -3.035), (0.7786, -10.38, -2.667), (-0.4175, -9.426, -3.035), (-0.4175, -9.426, -2.667), (2.022, -8.809, -3.035), (2.022, -8.809, -2.667), (0.826, -7.86, -3.035), (0.826, -7.86, -2.667), (1.363, -8.618, -3.906), (1.363, -8.618, -4.273), (2.761, -9.235, -3.906), (2.761, -9.235, -4.273), (0.5561, -10.45, -3.906), (0.5561, -10.45, -4.273), (1.953, -11.06, -3.906), (1.953, -11.06, -4.273), (1.469, -10.83, -3.861), (1.469, -10.83, -3.494), (0.1324, -10.1, -3.861), (0.1324, -10.1, -3.494), (2.436, -9.084, -3.861), (2.436, -9.084, -3.494), (1.099, -8.345, -3.861), (1.099, -8.345, -3.494), (-0.871, 8.099, -3.079), (-0.871, 8.099, -3.447), (-2.161, 8.916, -3.079), (-2.161, 8.916, -3.447), (0.1992, 9.788, -3.079), (0.1992, 9.788, -3.447), (-1.091, 10.61, -3.079), (-1.091, 10.61, -3.447), (-0.7786, 10.38, -3.035), (-0.7786, 10.38, -2.667), (0.4175, 9.426, -3.035), (0.4175, 9.426, -2.667), (-2.022, 8.809, -3.035), (-2.022, 8.809, -2.667), (-0.826, 7.86, -3.035), (-0.826, 7.86, -2.667), (-1.363, 8.618, -3.906), (-1.363, 8.618, -4.273), (-2.761, 9.235, -3.906), (-2.761, 9.235, -4.273), (-0.5561, 10.45, -3.906), (-0.5561, 10.45, -4.273), (-1.953, 11.06, -3.906), (-1.953, 11.06, -4.273), (-1.469, 10.83, -3.861), (-1.469, 10.83, -3.494), (-0.1324, 10.1, -3.861), (-0.1324, 10.1, -3.494), (-2.436, 9.084, -3.861), (-2.436, 9.084, -3.494), (-1.099, 8.345, -3.861), (-1.099, 8.345, -3.494), (-0.003287, 5.273e-09, 1.067), (-0.003287, 1.427, 1.067), (0.275, 1.399, 1.067), (0.5427, 1.318, 1.067), (0.7893, 1.186, 1.067), (1.006, 1.009, 1.067), (1.183, 0.7926, 1.067), (1.315, 0.546, 1.067), (1.396, 0.2783, 1.067), (1.423, 1.13e-07, 1.067), (1.396, -0.2783, 1.067), (1.315, -0.546, 1.067), (1.183, -0.7926, 1.067), (1.006, -1.009, 1.067), (0.7893, -1.186, 1.067), (0.5427, -1.318, 1.067), (0.275, -1.399, 1.067), (-0.003287, -1.427, 1.067), (-0.2816, -1.399, 1.067), (-0.5492, -1.318, 1.067), (-0.7959, -1.186, 1.067), (-1.012, -1.009, 1.067), (-1.19, -0.7926, 1.067), (-1.321, -0.546, 1.067), (-1.403, -0.2783, 1.067), (-1.43, 1.383e-06, 1.067), (-1.403, 0.2783, 1.067), (-1.321, 0.546, 1.067), (-1.19, 0.7926, 1.067), (-1.012, 1.009, 1.067), (-0.7959, 1.186, 1.067), (-0.5492, 1.318, 1.067), (-0.2816, 1.399, 1.067), (-0.003287, 1.749, 1.067), (0.338, 1.716, 1.067), (0.6662, 1.616, 1.067), (0.9686, 1.455, 1.067), (1.234, 1.237, 1.067), (1.451, 0.9719, 1.067), (1.613, 0.6695, 1.067), (1.712, 0.3413, 1.067), (1.746, 1.373e-07, 1.067), (1.712, -0.3413, 1.067), (1.613, -0.6695, 1.067), (1.451, -0.9719, 1.067), (1.234, -1.237, 1.067), (0.9686, -1.455, 1.067), (0.6662, -1.616, 1.067), (0.338, -1.716, 1.067), (-0.003287, -1.749, 1.067), (-0.3446, -1.716, 1.067), (-0.6727, -1.616, 1.067), (-0.9752, -1.455, 1.067), (-1.24, -1.237, 1.067), (-1.458, -0.9719, 1.067), (-1.619, -0.6695, 1.067), (-1.719, -0.3413, 1.067), (-1.753, 1.694e-06, 1.067), (-1.719, 0.3413, 1.067), (-1.619, 0.6695, 1.067), (-1.458, 0.9719, 1.067), (-1.24, 1.237, 1.067), (-0.9752, 1.455, 1.067), (-0.6727, 1.616, 1.067), (-0.3446, 1.716, 1.067), (-0.9042, 0.4834, 1.067), (-0.9042, 0.2904, 1.067), (-0.9042, -0.2904, 1.067), (-0.9042, -0.4834, 1.067), (0.8976, -0.4834, 1.067), (0.8976, -0.2904, 1.067), (0.8976, 0.2904, 1.067), (0.8976, 0.4834, 1.067), (0.0, 6.201, 0.8105), (1.21, 6.082, 0.8105), (2.373, 5.729, 0.8105), (3.445, 5.156, 0.8105), (4.385, 4.385, 0.8105), (5.156, 3.445, 0.8105), (5.729, 2.373, 0.8105), (6.082, 1.21, 0.8105), (6.201, 4.682e-07, 0.8105), (6.082, -1.21, 0.8105), (5.729, -2.373, 0.8105), (5.156, -3.445, 0.8105), (4.385, -4.385, 0.8105), (3.445, -5.156, 0.8105), (2.373, -5.729, 0.8105), (1.21, -6.082, 0.8105), (-2.021e-06, -6.201, 0.8105), (-1.21, -6.082, 0.8105), (-2.373, -5.729, 0.8105), (-3.445, -5.156, 0.8105), (-4.385, -4.385, 0.8105), (-5.156, -3.445, 0.8105), (-5.729, -2.373, 0.8105), (-6.082, -1.21, 0.8105), (-6.201, 5.988e-06, 0.8105), (-6.082, 1.21, 0.8105), (-5.729, 2.373, 0.8105), (-5.156, 3.445, 0.8105), (-4.385, 4.385, 0.8105), (-3.445, 5.156, 0.8105), (-2.373, 5.729, 0.8105), (-1.21, 6.082, 0.8105), (1.219, 6.131, 0.6373), (2.392, 5.775, 0.6373), (3.473, 5.197, 0.6373), (4.42, 4.42, 0.6373), (5.197, 3.473, 0.6373), (5.775, 2.392, 0.6373), (6.131, 1.219, 0.6373), (6.251, 4.719e-07, 0.6373), (6.131, -1.219, 0.6373), (5.775, -2.392, 0.6373), (5.197, -3.473, 0.6373), (4.42, -4.42, 0.6373), (3.473, -5.197, 0.6373), (2.392, -5.775, 0.6373), (1.219, -6.131, 0.6373), (-2.037e-06, -6.251, 0.6373), (-1.219, -6.131, 0.6373), (-2.392, -5.775, 0.6373), (-3.473, -5.197, 0.6373), (-4.42, -4.42, 0.6373), (-5.197, -3.473, 0.6373), (-5.775, -2.392, 0.6373), (-6.131, -1.219, 0.6373), (-6.251, 6.036e-06, 0.6373), (-6.131, 1.219, 0.6373), (-5.775, 2.392, 0.6373), (-5.197, 3.473, 0.6373), (-4.42, 4.42, 0.6373), (-3.473, 5.197, 0.6373), (-2.392, 5.775, 0.6373), (-1.219, 6.131, 0.6373), (0.0, 6.251, 0.6373)], [], [(6, 8, 68, 67), (1, 5, 3), (490, 3, 5, 491), (22, 24, 76, 75), (1, 7, 5), (491, 5, 7, 492), (38, 40, 84, 83), (1, 9, 7), (492, 7, 9, 493), (54, 56, 92, 91), (1, 11, 9), (493, 9, 11, 494), (16, 18, 73, 72), (1, 13, 11), (494, 11, 13, 495), (32, 34, 81, 80), (1, 15, 13), (495, 13, 15, 496), (48, 50, 89, 88), (1, 17, 15), (496, 15, 17, 497), (10, 12, 70, 69), (1, 19, 17), (497, 17, 19, 498), (64, 2, 0, 96), (1, 21, 19), (498, 19, 21, 499), (26, 28, 78, 77), (1, 23, 21), (499, 21, 23, 500), (42, 44, 86, 85), (1, 25, 23), (500, 23, 25, 501), (58, 60, 94, 93), (1, 27, 25), (501, 25, 27, 502), (4, 6, 67, 66), (1, 29, 27), (502, 27, 29, 503), (20, 22, 75, 74), (1, 31, 29), (503, 29, 31, 504), (36, 38, 83, 82), (1, 33, 31), (504, 31, 33, 505), (52, 54, 91, 90), (1, 35, 33), (505, 33, 35, 506), (14, 16, 72, 71), (1, 37, 35), (506, 35, 37, 507), (30, 32, 80, 79), (1, 39, 37), (507, 37, 39, 508), (46, 48, 88, 87), (1, 41, 39), (508, 39, 41, 509), (62, 64, 96, 95), (1, 43, 41), (509, 41, 43, 510), (8, 10, 69, 68), (1, 45, 43), (510, 43, 45, 511), (24, 26, 77, 76), (1, 47, 45), (511, 45, 47, 512), (40, 42, 85, 84), (1, 49, 47), (512, 47, 49, 513), (56, 58, 93, 92), (1, 51, 49), (513, 49, 51, 514), (18, 20, 74, 73), (1, 53, 51), (514, 51, 53, 515), (34, 36, 82, 81), (1, 55, 53), (515, 53, 55, 516), (50, 52, 90, 89), (1, 57, 55), (516, 55, 57, 517), (12, 14, 71, 70), (1, 59, 57), (517, 57, 59, 518), (2, 4, 66, 0), (1, 61, 59), (518, 59, 61, 519), (28, 30, 79, 78), (1, 63, 61), (519, 61, 63, 520), (44, 46, 87, 86), (1, 65, 63), (520, 63, 65, 521), (60, 62, 95, 94), (1, 3, 65), (521, 65, 3, 490), (74, 75, 107, 106), (82, 83, 115, 114), (95, 96, 128, 127), (90, 91, 123, 122), (71, 72, 104, 103), (79, 80, 112, 111), (87, 88, 120, 119), (68, 69, 101, 100), (76, 77, 109, 108), (84, 85, 117, 116), (92, 93, 125, 124), (0, 66, 98, 97), (73, 74, 106, 105), (81, 82, 114, 113), (89, 90, 122, 121), (70, 71, 103, 102), (78, 79, 111, 110), (86, 87, 119, 118), (94, 95, 127, 126), (67, 68, 100, 99), (75, 76, 108, 107), (83, 84, 116, 115), (91, 92, 124, 123), (72, 73, 105, 104), (80, 81, 113, 112), (88, 89, 121, 120), (69, 70, 102, 101), (77, 78, 110, 109), (85, 86, 118, 117), (93, 94, 126, 125), (96, 0, 97, 128), (66, 67, 99, 98), (64, 160, 129, 2), (62, 159, 160, 64), (60, 158, 159, 62), (58, 157, 158, 60), (56, 156, 157, 58), (54, 155, 156, 56), (52, 154, 155, 54), (50, 153, 154, 52), (48, 152, 153, 50), (46, 151, 152, 48), (44, 150, 151, 46), (42, 149, 150, 44), (40, 148, 149, 42), (38, 147, 148, 40), (36, 146, 147, 38), (34, 145, 146, 36), (32, 144, 145, 34), (30, 143, 144, 32), (28, 142, 143, 30), (26, 141, 142, 28), (24, 140, 141, 26), (22, 139, 140, 24), (20, 138, 139, 22), (18, 137, 138, 20), (16, 136, 137, 18), (14, 135, 136, 16), (12, 134, 135, 14), (10, 133, 134, 12), (8, 132, 133, 10), (6, 131, 132, 8), (4, 130, 131, 6), (2, 129, 130, 4), (161, 165, 167, 163), (166, 162, 164, 168), (164, 163, 167, 168), (162, 161, 163, 164), (166, 165, 161, 162), (168, 167, 165, 166), (120, 121, 193, 192), (106, 107, 179, 178), (119, 120, 192, 191), (105, 106, 178, 177), (118, 119, 191, 190), (104, 105, 177, 176), (117, 118, 190, 189), (103, 104, 176, 175), (116, 117, 189, 188), (102, 103, 175, 174), (115, 116, 188, 187), (128, 97, 169, 200), (101, 102, 174, 173), (114, 115, 187, 186), (127, 128, 200, 199), (100, 101, 173, 172), (113, 114, 186, 185), (126, 127, 199, 198), (99, 100, 172, 171), (112, 113, 185, 184), (125, 126, 198, 197), (98, 99, 171, 170), (111, 112, 184, 183), (124, 125, 197, 196), (97, 98, 170, 169), (110, 111, 183, 182), (123, 124, 196, 195), (109, 110, 182, 181), (122, 123, 195, 194), (108, 109, 181, 180), (121, 122, 194, 193), (107, 108, 180, 179), (186, 187, 219, 218), (199, 200, 232, 231), (172, 173, 205, 204), (185, 186, 218, 217), (198, 199, 231, 230), (171, 172, 204, 203), (184, 185, 217, 216), (197, 198, 230, 229), (170, 171, 203, 202), (183, 184, 216, 215), (196, 197, 229, 228), (169, 170, 202, 201), (182, 183, 215, 214), (195, 196, 228, 227), (181, 182, 214, 213), (194, 195, 227, 226), (180, 181, 213, 212), (193, 194, 226, 225), (179, 180, 212, 211), (192, 193, 225, 224), (178, 179, 211, 210), (191, 192, 224, 223), (177, 178, 210, 209), (190, 191, 223, 222), (176, 177, 209, 208), (189, 190, 222, 221), (175, 176, 208, 207), (188, 189, 221, 220), (174, 175, 207, 206), (187, 188, 220, 219), (200, 169, 201, 232), (173, 174, 206, 205), (233, 234, 236, 235), (235, 236, 240, 239), (239, 240, 238, 237), (237, 238, 234, 233), (235, 239, 237, 233), (240, 236, 234, 238), (241, 245, 247, 243), (246, 242, 244, 248), (244, 243, 247, 248), (242, 241, 243, 244), (246, 245, 241, 242), (248, 247, 245, 246), (249, 250, 252, 251), (251, 252, 256, 255), (255, 256, 254, 253), (253, 254, 250, 249), (251, 255, 253, 249), (256, 252, 250, 254), (257, 261, 263, 259), (262, 258, 260, 264), (260, 259, 263, 264), (258, 257, 259, 260), (262, 261, 257, 258), (264, 263, 261, 262), (265, 266, 268, 267), (267, 268, 272, 271), (271, 272, 270, 269), (269, 270, 266, 265), (267, 271, 269, 265), (272, 268, 266, 270), (273, 277, 279, 275), (278, 274, 276, 280), (276, 275, 279, 280), (274, 273, 275, 276), (278, 277, 273, 274), (280, 279, 277, 278), (281, 282, 284, 283), (283, 284, 288, 287), (287, 288, 286, 285), (285, 286, 282, 281), (283, 287, 285, 281), (288, 284, 282, 286), (289, 293, 295, 291), (294, 290, 292, 296), (292, 291, 295, 296), (290, 289, 291, 292), (294, 293, 289, 290), (296, 295, 293, 294), (297, 298, 300, 299), (299, 300, 304, 303), (303, 304, 302, 301), (301, 302, 298, 297), (299, 303, 301, 297), (304, 300, 298, 302), (305, 309, 311, 307), (310, 306, 308, 312), (308, 307, 311, 312), (306, 305, 307, 308), (310, 309, 305, 306), (312, 311, 309, 310), (313, 314, 316, 315), (315, 316, 320, 319), (319, 320, 318, 317), (317, 318, 314, 313), (315, 319, 317, 313), (320, 316, 314, 318), (321, 325, 327, 323), (326, 322, 324, 328), (324, 323, 327, 328), (322, 321, 323, 324), (326, 325, 321, 322), (328, 327, 325, 326), (329, 330, 332, 331), (331, 332, 336, 335), (335, 336, 334, 333), (333, 334, 330, 329), (331, 335, 333, 329), (336, 332, 330, 334), (337, 341, 343, 339), (342, 338, 340, 344), (340, 339, 343, 344), (338, 337, 339, 340), (342, 341, 337, 338), (344, 343, 341, 342), (345, 346, 348, 347), (347, 348, 352, 351), (351, 352, 350, 349), (349, 350, 346, 345), (347, 351, 349, 345), (352, 348, 346, 350), (353, 357, 359, 355), (358, 354, 356, 360), (356, 355, 359, 360), (354, 353, 355, 356), (358, 357, 353, 354), (360, 359, 357, 358), (361, 362, 364, 363), (363, 364, 368, 367), (367, 368, 366, 365), (365, 366, 362, 361), (363, 367, 365, 361), (368, 364, 362, 366), (369, 373, 375, 371), (374, 370, 372, 376), (372, 371, 375, 376), (370, 369, 371, 372), (374, 373, 369, 370), (376, 375, 373, 374), (377, 378, 380, 379), (379, 380, 384, 383), (383, 384, 382, 381), (381, 382, 378, 377), (379, 383, 381, 377), (384, 380, 378, 382), (385, 389, 391, 387), (390, 386, 388, 392), (388, 387, 391, 392), (386, 385, 387, 388), (390, 389, 385, 386), (392, 391, 389, 390), (393, 394, 396, 395), (395, 396, 400, 399), (399, 400, 398, 397), (397, 398, 394, 393), (395, 399, 397, 393), (400, 396, 394, 398), (401, 405, 407, 403), (406, 402, 404, 408), (404, 403, 407, 408), (402, 401, 403, 404), (406, 405, 401, 402), (408, 407, 405, 406), (409, 410, 412, 411), (411, 412, 416, 415), (415, 416, 414, 413), (413, 414, 410, 409), (411, 415, 413, 409), (416, 412, 410, 414), (417, 419, 418), (417, 420, 419), (417, 421, 420), (417, 422, 421), (417, 423, 422), (417, 424, 423), (417, 425, 424), (417, 426, 425), (417, 427, 426), (417, 428, 427), (417, 429, 428), (417, 430, 429), (417, 431, 430), (417, 432, 431), (417, 433, 432), (417, 434, 433), (417, 435, 434), (417, 436, 435), (417, 437, 436), (417, 438, 437), (417, 439, 438), (417, 440, 439), (417, 441, 440), (417, 442, 441), (417, 443, 442), (417, 444, 443), (417, 445, 444), (417, 446, 445), (417, 447, 446), (417, 448, 447), (417, 449, 448), (417, 418, 449), (432, 433, 465, 464), (439, 440, 472, 471), (419, 420, 452, 451), (446, 447, 479, 478), (426, 427, 459, 458), (433, 434, 466, 465), (440, 441, 473, 472), (420, 421, 453, 452), (447, 448, 480, 479), (427, 428, 460, 459), (434, 435, 467, 466), (441, 442, 474, 473), (421, 422, 454, 453), (448, 449, 481, 480), (428, 429, 461, 460), (435, 436, 468, 467), (449, 418, 450, 481), (442, 443, 475, 474), (422, 423, 455, 454), (429, 430, 462, 461), (436, 437, 469, 468), (443, 444, 476, 475), (423, 424, 456, 455), (430, 431, 463, 462), (437, 438, 470, 469), (444, 445, 477, 476), (424, 425, 457, 456), (431, 432, 464, 463), (438, 439, 471, 470), (418, 419, 451, 450), (445, 446, 478, 477), (425, 426, 458, 457), (485, 486, 487, 484), (483, 488, 489, 482), (552, 521, 490, 553), (551, 520, 521, 552), (550, 519, 520, 551), (549, 518, 519, 550), (548, 517, 518, 549), (547, 516, 517, 548), (546, 515, 516, 547), (545, 514, 515, 546), (544, 513, 514, 545), (543, 512, 513, 544), (542, 511, 512, 543), (541, 510, 511, 542), (540, 509, 510, 541), (539, 508, 509, 540), (538, 507, 508, 539), (537, 506, 507, 538), (536, 505, 506, 537), (535, 504, 505, 536), (534, 503, 504, 535), (533, 502, 503, 534), (532, 501, 502, 533), (531, 500, 501, 532), (530, 499, 500, 531), (529, 498, 499, 530), (528, 497, 498, 529), (527, 496, 497, 528), (526, 495, 496, 527), (525, 494, 495, 526), (524, 493, 494, 525), (523, 492, 493, 524), (522, 491, 492, 523), (553, 490, 491, 522), (129, 553, 522, 130), (130, 522, 523, 131), (131, 523, 524, 132), (132, 524, 525, 133), (133, 525, 526, 134), (134, 526, 527, 135), (135, 527, 528, 136), (136, 528, 529, 137), (137, 529, 530, 138), (138, 530, 531, 139), (139, 531, 532, 140), (140, 532, 533, 141), (141, 533, 534, 142), (142, 534, 535, 143), (143, 535, 536, 144), (144, 536, 537, 145), (145, 537, 538, 146), (146, 538, 539, 147), (147, 539, 540, 148), (148, 540, 541, 149), (149, 541, 542, 150), (150, 542, 543, 151), (151, 543, 544, 152), (152, 544, 545, 153), (153, 545, 546, 154), (154, 546, 547, 155), (155, 547, 548, 156), (156, 548, 549, 157), (157, 549, 550, 158), (158, 550, 551, 159), (159, 551, 552, 160), (160, 552, 553, 129)])
me_cylinder.polygons.foreach_set('material_index', [1, 3, 2, 0, 3, 2, 0, 3, 2, 1, 3, 2, 1, 3, 2, 0, 3, 2, 0, 3, 2, 1, 3, 2, 1, 3, 2, 0, 3, 2, 0, 3, 2, 1, 3, 2, 1, 3, 2, 0, 3, 2, 0, 3, 2, 1, 3, 2, 1, 3, 2, 0, 3, 2, 0, 3, 2, 1, 3, 2, 1, 3, 2, 0, 3, 2, 0, 3, 2, 1, 3, 2, 0, 3, 2, 0, 3, 2, 1, 3, 2, 1, 3, 2, 1, 3, 2, 0, 3, 2, 0, 3, 2, 1, 3, 2, 0, 0, 1, 1, 1, 0, 0, 1, 0, 0, 1, 1, 0, 0, 1, 1, 0, 0, 1, 1, 0, 0, 1, 1, 0, 0, 1, 0, 0, 1, 1, 1, 1, 1, 1, 1, 1, 1, 1, 1, 0, 0, 0, 0, 0, 0, 0, 0, 0, 0, 0, 0, 0, 0, 0, 0, 1, 1, 1, 1, 1, 1, 1, 1, 0, 0, 0, 2, 0, 2, 4, 4, 4, 4, 4, 4, 4, 4, 4, 4, 4, 4, 4, 4, 4, 4, 4, 4, 4, 4, 4, 4, 4, 4, 4, 4, 4, 4, 4, 4, 4, 4, 4, 4, 4, 4, 4, 4, 4, 4, 4, 4, 4, 4, 4, 4, 4, 4, 4, 4, 4, 4, 4, 4, 4, 4, 4, 4, 4, 4, 4, 4, 4, 4, 2, 0, 2, 0, 0, 0, 0, 0, 0, 2, 0, 2, 2, 0, 2, 0, 0, 0, 0, 0, 0, 2, 0, 2, 2, 0, 2, 0, 0, 0, 0, 0, 0, 2, 0, 2, 2, 0, 2, 0, 0, 0, 1, 1, 1, 2, 1, 2, 2, 1, 2, 1, 1, 1, 1, 1, 1, 2, 1, 2, 2, 1, 2, 1, 1, 1, 1, 1, 1, 2, 1, 2, 2, 1, 2, 1, 1, 1, 1, 1, 1, 2, 1, 2, 2, 1, 2, 1, 1, 1, 0, 0, 0, 2, 0, 2, 2, 0, 2, 0, 0, 0, 0, 0, 0, 2, 0, 2, 2, 0, 2, 0, 0, 0, 1, 1, 1, 2, 1, 2, 2, 1, 2, 1, 1, 1, 1, 1, 1, 2, 1, 2, 2, 1, 2, 1, 1, 1, 3, 3, 3, 3, 3, 3, 3, 3, 3, 3, 3, 3, 3, 3, 3, 3, 3, 3, 3, 3, 3, 3, 3, 3, 3, 3, 3, 3, 3, 3, 3, 3, 2, 2, 2, 2, 2, 2, 2, 2, 2, 2, 2, 2, 2, 2, 2, 2, 2, 2, 2, 2, 2, 2, 2, 2, 2, 2, 2, 2, 2, 2, 2, 2, 2, 2, 4, 4, 4, 4, 4, 4, 4, 4, 4, 4, 4, 4, 4, 4, 4, 4, 4, 4, 4, 4, 4, 4, 4, 4, 4, 4, 4, 4, 4, 4, 4, 4, 1, 1, 1, 1, 1, 1, 1, 1, 0, 0, 0, 0, 0, 0, 0, 0, 0, 0, 0, 0, 0, 0, 0, 0, 1, 1, 1, 1, 1, 1, 1, 1])
me_cylinder.materials.append(mat_redring)
me_cylinder.materials.append(mat_bluering)
me_cylinder.materials.append(mat_brightwhite)
me_cylinder.materials.append(mat_ringmat)
me_cylinder.materials.append(mat_metalgrey)
me_cylinder.use_remesh_preserve_volume = False
me_cylinder.use_remesh_preserve_attributes = False
me_cylinder.use_mirror_vertex_groups = False
me_cylinder.update()
arm_armature_001 = bpy.data.armatures.new('Armature.001')  # bones are not reproduced

# ---- objects
ob_ropearmature = bpy.data.objects.new('RopeArmature', arm_armature_001)
ob_ringropes = bpy.data.objects.new('RingRopes', me_cylinder_005)
ob_ringpoles = bpy.data.objects.new('RingPoles', me_cylinder_003)
ob_rustlingring = bpy.data.objects.new('RustlingRing', me_cylinder)

# ---- transforms, parenting, visibility, modifiers, constraints
ob_ropearmature.location = (0.0, 0.0, 0.0)
ob_ropearmature.show_in_front = True
ob_ropearmature.lineart.crease_threshold = 0.0
ob_ringropes.parent = ob_ropearmature
ob_ringropes.location = (0.0, 0.0, 0.0)
ob_ringropes.lineart.crease_threshold = 0.0
_vg = ob_ringropes.vertex_groups.new(name='RopeBoneStart')
for _i, _w in zip([1, 3, 5, 7, 12, 17, 22, 23, 29, 31, 33, 35, 40, 45, 50, 51, 57, 59, 61, 63, 68, 73, 78, 79, 111, 112, 113, 114, 115, 116, 117, 118, 119, 120, 121, 122, 123, 124, 125, 126, 127, 128, 129, 130, 131, 132, 133, 134, 135, 136, 137], [0.8103, 0.7578, 0.835, 0.7449, 0.125, 0.125, 0.125, 0.125, 0.8013, 0.7472, 0.78, 0.751, 0.125, 0.125, 0.125, 0.125, 0.8088, 0.7556, 0.8003, 0.7486, 0.125, 0.125, 0.125, 0.125, 0.0, 0.0, 0.0, 0.0, 0.0, 0.0, 0.0, 0.0, 0.0, 0.0, 0.0, 0.0, 0.0, 0.0, 0.0, 0.4676, 0.4349, 0.48, 0.4414, 0.4631, 0.438, 0.4525, 0.4361, 0.4669, 0.4368, 0.4627, 0.4403]): _vg.add([_i], _w, 'REPLACE')
_vg = ob_ringropes.vertex_groups.new(name='RopeBone.1')
for _i, _w in zip([1, 3, 7, 11, 12, 17, 21, 22, 23, 24, 29, 31, 35, 39, 40, 45, 49, 50, 51, 52, 57, 59, 63, 67, 68, 73, 77, 78, 79, 80, 112, 113, 115, 117, 118, 120, 122, 123, 125, 126, 127, 128, 129, 130, 131, 132, 133, 134, 135, 136, 137], [0.125, 0.125, 0.125, 0.125, 0.625, 0.25, 0.125, 0.625, 0.75, 0.125, 0.125, 0.125, 0.125, 0.125, 0.625, 0.25, 0.125, 0.625, 0.75, 0.125, 0.125, 0.125, 0.125, 0.125, 0.625, 0.25, 0.125, 0.625, 0.75, 0.125, 0.125, 0.125, 0.125, 0.125, 0.125, 0.125, 0.125, 0.125, 0.125, 0.4375, 0.375, 0.125, 0.375, 0.4375, 0.375, 0.125, 0.375, 0.4375, 0.375, 0.125, 0.375]): _vg.add([_i], _w, 'REPLACE')
_vg = ob_ringropes.vertex_groups.new(name='RopeBone.2')
for _i, _w in zip([10, 11, 12, 16, 20, 21, 22, 23, 24, 25, 38, 39, 40, 44, 48, 49, 50, 51, 52, 53, 66, 67, 68, 72, 76, 77, 78, 79, 80, 81, 126, 127, 129, 130, 131, 133, 134, 135, 137], [0.125, 0.625, 0.125, 0.25, 0.125, 0.625, 0.125, 0.125, 0.75, 0.125, 0.125, 0.625, 0.125, 0.25, 0.125, 0.625, 0.125, 0.125, 0.75, 0.125, 0.125, 0.625, 0.125, 0.25, 0.125, 0.625, 0.125, 0.125, 0.75, 0.125, 0.0625, 0.0625, 0.0625, 0.0625, 0.0625, 0.0625, 0.0625, 0.0625, 0.0625]): _vg.add([_i], _w, 'REPLACE')
_vg = ob_ringropes.vertex_groups.new(name='RopeBone.3')
for _i, _w in zip([9, 10, 11, 15, 19, 20, 21, 24, 25, 26, 37, 38, 39, 43, 47, 48, 49, 52, 53, 54, 65, 66, 67, 71, 75, 76, 77, 80, 81, 82], [0.125, 0.625, 0.125, 0.25, 0.125, 0.625, 0.125, 0.125, 0.75, 0.125, 0.125, 0.625, 0.125, 0.25, 0.125, 0.625, 0.125, 0.125, 0.75, 0.125, 0.125, 0.625, 0.125, 0.25, 0.125, 0.625, 0.125, 0.125, 0.75, 0.125]): _vg.add([_i], _w, 'REPLACE')
_vg = ob_ringropes.vertex_groups.new(name='RopeBone.4')
for _i, _w in zip([8, 9, 10, 14, 18, 19, 20, 25, 26, 27, 36, 37, 38, 42, 46, 47, 48, 53, 54, 55, 64, 65, 66, 70, 74, 75, 76, 81, 82, 83, 84, 86, 87, 88, 90, 91, 92, 94, 95], [0.125, 0.625, 0.125, 0.25, 0.125, 0.625, 0.125, 0.125, 0.75, 0.125, 0.125, 0.625, 0.125, 0.25, 0.125, 0.625, 0.125, 0.125, 0.75, 0.125, 0.125, 0.625, 0.125, 0.25, 0.125, 0.625, 0.125, 0.125, 0.75, 0.125, 0.0625, 0.0625, 0.0625, 0.0625, 0.0625, 0.0625, 0.0625, 0.0625, 0.0625]): _vg.add([_i], _w, 'REPLACE')
_vg = ob_ringropes.vertex_groups.new(name='RopeBoneEnd')
for _i, _w in zip([0, 2, 4, 6, 8, 9, 13, 18, 19, 26, 27, 28, 30, 32, 34, 36, 37, 41, 46, 47, 54, 55, 56, 58, 60, 62, 64, 65, 69, 74, 75, 82, 83, 84, 85, 86, 87, 88, 89, 90, 91, 92, 93, 94, 95, 96, 97, 98, 99, 100, 101, 102, 103, 104, 105, 106, 107, 108, 109, 110], [0.7461, 0.7485, 0.1261, 0.7183, 0.75, 0.125, 0.25, 0.75, 0.125, 0.125, 0.875, 0.7441, 0.7444, 0.1207, 0.7308, 0.75, 0.125, 0.25, 0.75, 0.125, 0.125, 0.875, 0.7471, 0.72, 0.1219, 0.7229, 0.75, 0.125, 0.25, 0.75, 0.125, 0.125, 0.875, 0.75, 0.25, 0.75, 0.875, 0.75, 0.25, 0.75, 0.875, 0.75, 0.25, 0.75, 0.875, 0.0, 0.0, 0.0, 0.0, 0.0, 0.0, 0.0, 0.0, 0.0, 0.0, 0.0, 0.0, 0.0, 0.0, 0.0]): _vg.add([_i], _w, 'REPLACE')
_m = ob_ringropes.modifiers.new('Armature', 'ARMATURE')
_m.object = ob_ropearmature
ob_ringpoles.location = (0.0, 0.0, 0.0)
ob_ringpoles.lineart.crease_threshold = 0.0
ob_rustlingring.location = (0.0, 0.0, -1.067)
ob_rustlingring.lineart.crease_threshold = 0.0

# ---- collection membership
col_collection_1.objects.link(ob_ropearmature)
col_collection_1.objects.link(ob_ringropes)
col_collection_1.objects.link(ob_ringpoles)
col_collection_1.objects.link(ob_rustlingring)

# ---- scene / render settings (as saved in the file)
scene.frame_start = 10; scene.frame_end = 45; scene.frame_set(39)
scene.render.engine = 'BLENDER_EEVEE_NEXT'
scene.render.resolution_x = 2043
scene.render.resolution_y = 1864
scene.render.resolution_percentage = 63
scene.render.dither_intensity = 0.0
scene.cycles.use_denoising = False
scene.cycles.samples = 128
scene.cycles.sampling_pattern = 'TABULATED_SOBOL'
scene.cycles.use_adaptive_sampling = False
scene.cycles.use_light_tree = False
scene.cycles.blur_glossy = 0.0
scene.cycles.sample_clamp_indirect = 0.0
scene.view_settings.view_transform = 'Standard'
bpy.context.view_layer.update()

# ---- added for rendering (the .blend has no active camera): camera
cam_auto = bpy.data.cameras.new('AutoCamera')
cam_auto.lens = 50.0
cam_auto.sensor_width = 36.0
cam_auto.clip_end = 1000.0
ob_auto_camera = bpy.data.objects.new('AutoCamera', cam_auto)
scene.collection.objects.link(ob_auto_camera)
ob_auto_camera.location = (34.6165, -41.504, 25.6673)
ob_auto_camera.rotation_euler = (1.09748, -7.21219e-08, 0.694738)
scene.camera = ob_auto_camera
bpy.context.view_layer.update()
